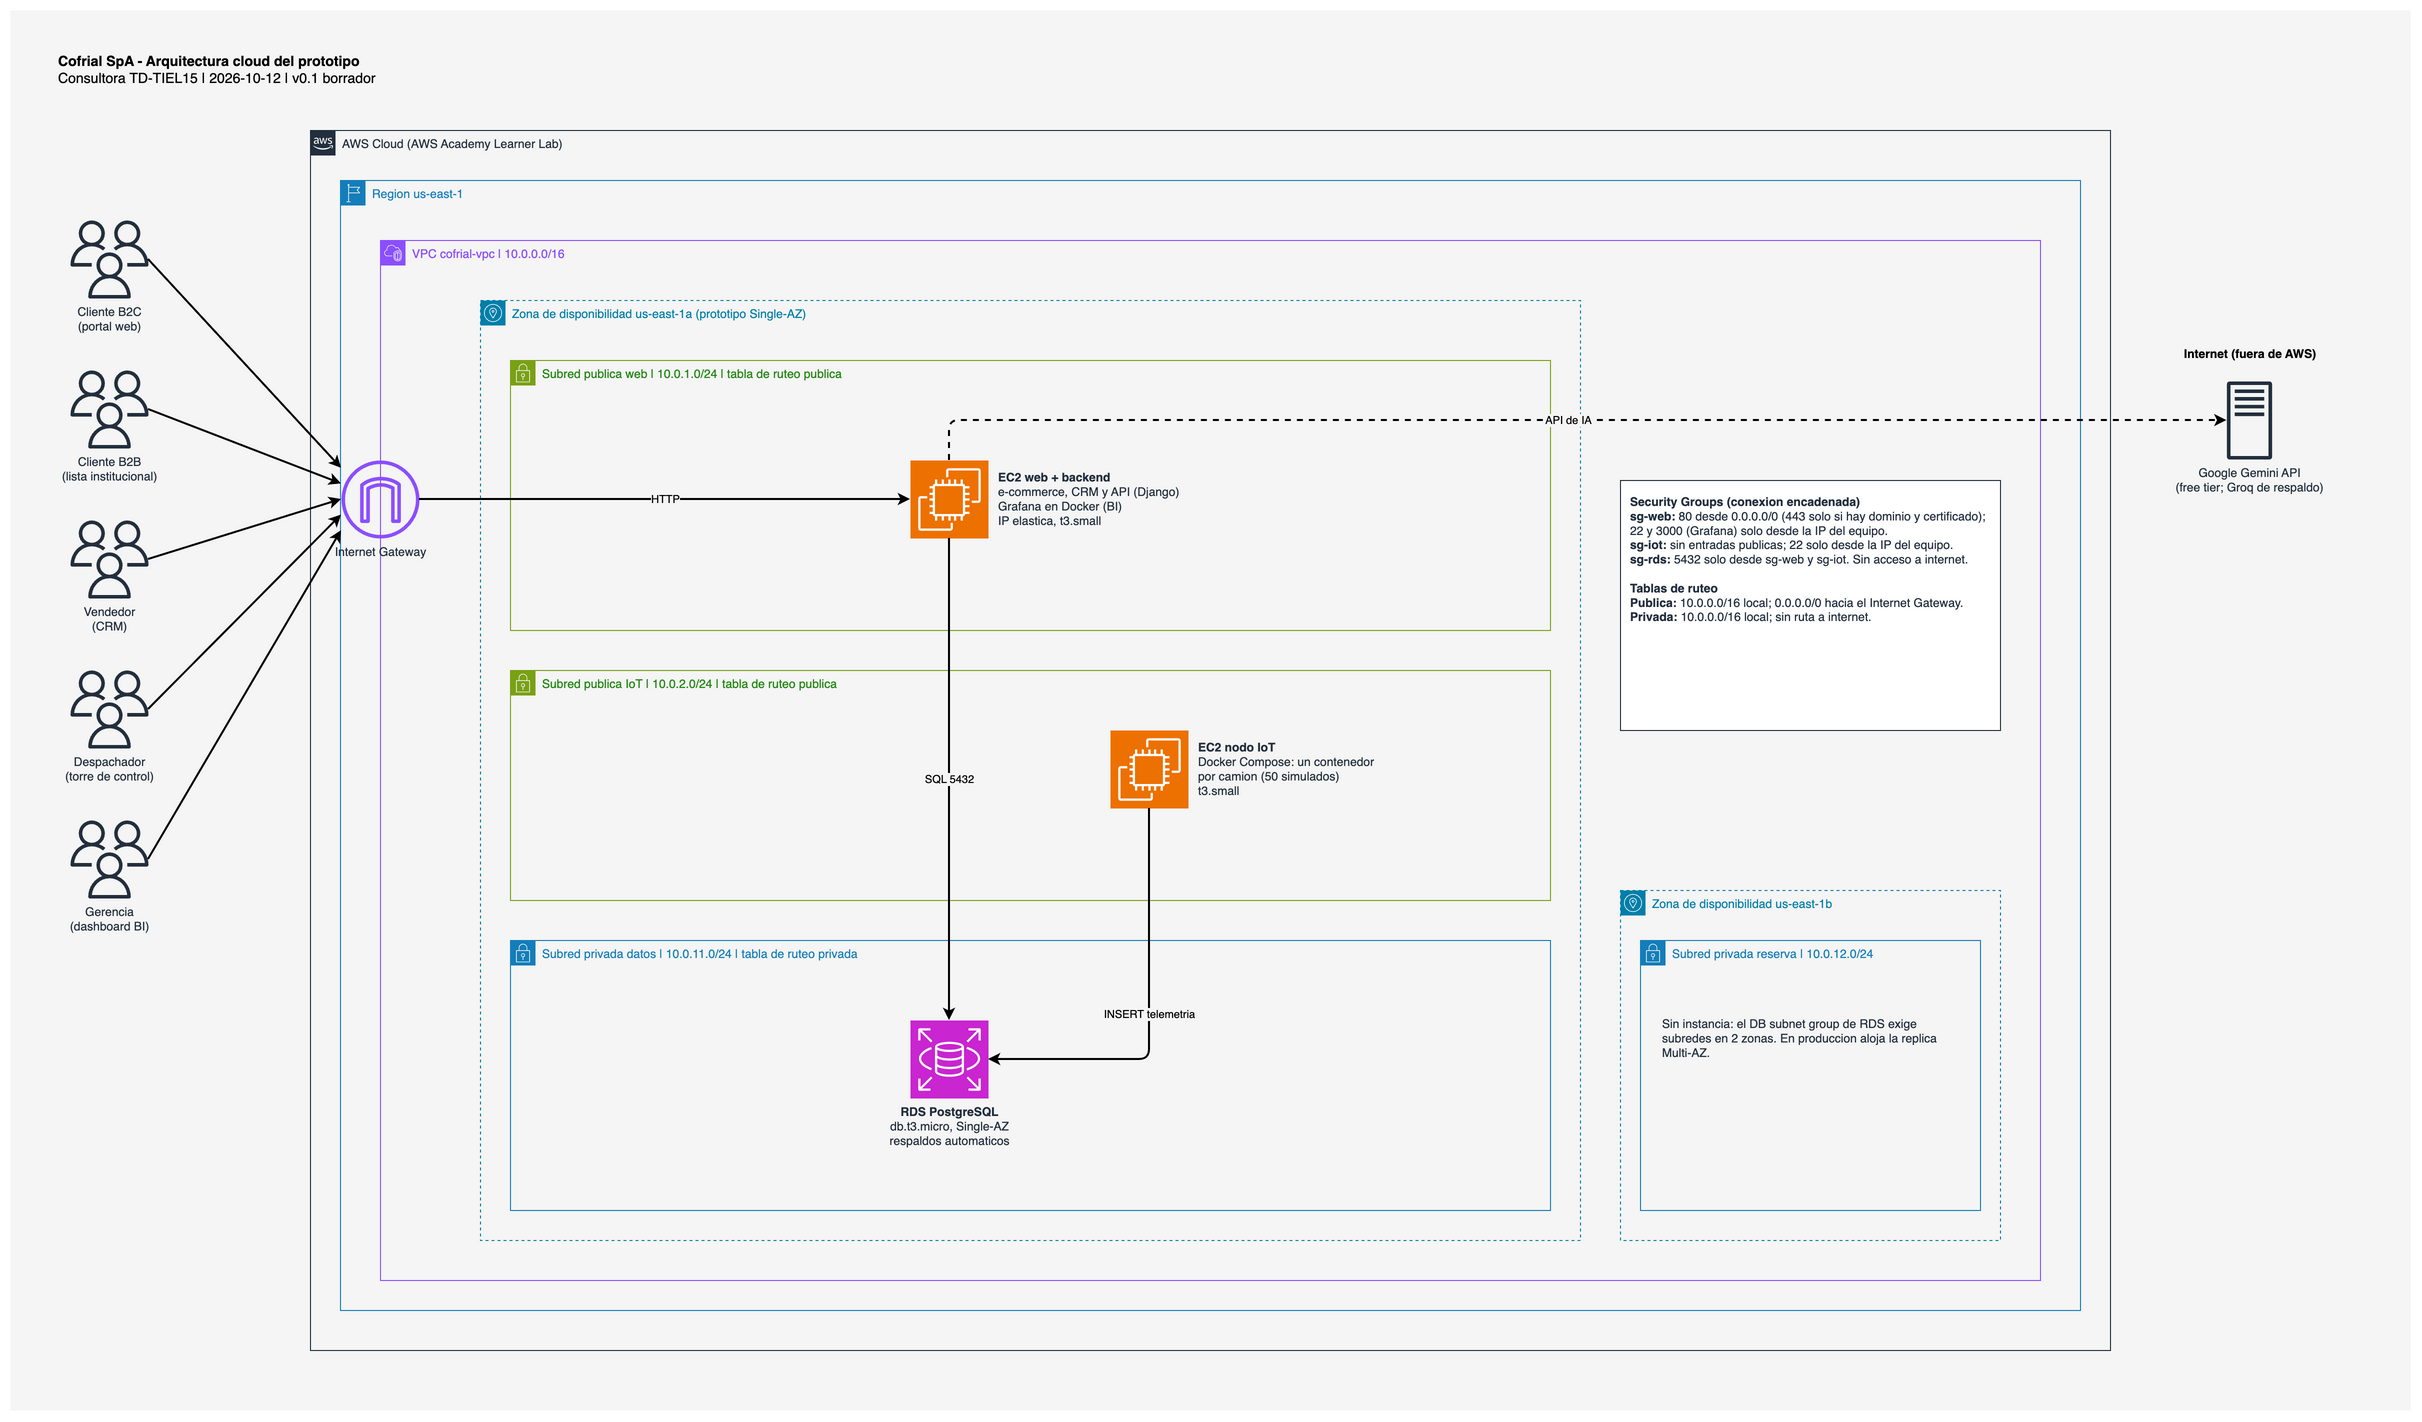

The diagram above was exported from draw.io. Its source (the exported page's mxGraphModel, read from the mxfile embedded in the PNG):
<mxGraphModel dx="2800" dy="1600" grid="1" gridSize="10" guides="1" tooltips="1" connect="1" arrows="1" fold="1" page="1" pageScale="1" pageWidth="2400" pageHeight="1400" math="0" shadow="0">
  <root>
    <mxCell id="0" />
    <mxCell id="1" parent="0" />
    <mxCell id="bg" value="" style="rounded=0;whiteSpace=wrap;html=1;fillColor=#F5F5F5;strokeColor=none;" vertex="1" parent="1">
      <mxGeometry x="0" y="0" width="2400" height="1400" as="geometry" />
    </mxCell>
    <mxCell id="title" value="&lt;b&gt;Cofrial SpA - Arquitectura cloud del prototipo&lt;/b&gt;&lt;br&gt;Consultora TD-TIEL15 | 2026-10-12 | v0.1 borrador" style="text;html=1;align=left;verticalAlign=top;whiteSpace=wrap;rounded=0;fontSize=14;spacing=8;" vertex="1" parent="1">
      <mxGeometry x="40" y="30" width="620" height="60" as="geometry" />
    </mxCell>
    <mxCell id="a_b2c" value="Cliente B2C&lt;br&gt;(portal web)" style="sketch=0;points=[[0,0,0],[0.25,0,0],[0.5,0,0],[0.75,0,0],[1,0,0],[0,1,0],[0.25,1,0],[0.5,1,0],[0.75,1,0],[1,1,0],[0,0.25,0],[0,0.5,0],[0,0.75,0],[1,0.25,0],[1,0.5,0],[1,0.75,0]];outlineConnect=0;fontColor=#232F3E;fillColor=#232F3D;strokeColor=none;dashed=0;verticalLabelPosition=bottom;verticalAlign=top;align=center;html=1;fontSize=12;fontStyle=0;aspect=fixed;shape=mxgraph.aws4.users;" vertex="1" parent="1">
      <mxGeometry x="60" y="210" width="78" height="78" as="geometry" />
    </mxCell>
    <mxCell id="a_b2b" value="Cliente B2B&lt;br&gt;(lista institucional)" style="sketch=0;points=[[0,0,0],[0.25,0,0],[0.5,0,0],[0.75,0,0],[1,0,0],[0,1,0],[0.25,1,0],[0.5,1,0],[0.75,1,0],[1,1,0],[0,0.25,0],[0,0.5,0],[0,0.75,0],[1,0.25,0],[1,0.5,0],[1,0.75,0]];outlineConnect=0;fontColor=#232F3E;fillColor=#232F3D;strokeColor=none;dashed=0;verticalLabelPosition=bottom;verticalAlign=top;align=center;html=1;fontSize=12;fontStyle=0;aspect=fixed;shape=mxgraph.aws4.users;" vertex="1" parent="1">
      <mxGeometry x="60" y="360" width="78" height="78" as="geometry" />
    </mxCell>
    <mxCell id="a_ven" value="Vendedor&lt;br&gt;(CRM)" style="sketch=0;points=[[0,0,0],[0.25,0,0],[0.5,0,0],[0.75,0,0],[1,0,0],[0,1,0],[0.25,1,0],[0.5,1,0],[0.75,1,0],[1,1,0],[0,0.25,0],[0,0.5,0],[0,0.75,0],[1,0.25,0],[1,0.5,0],[1,0.75,0]];outlineConnect=0;fontColor=#232F3E;fillColor=#232F3D;strokeColor=none;dashed=0;verticalLabelPosition=bottom;verticalAlign=top;align=center;html=1;fontSize=12;fontStyle=0;aspect=fixed;shape=mxgraph.aws4.users;" vertex="1" parent="1">
      <mxGeometry x="60" y="510" width="78" height="78" as="geometry" />
    </mxCell>
    <mxCell id="a_des" value="Despachador&lt;br&gt;(torre de control)" style="sketch=0;points=[[0,0,0],[0.25,0,0],[0.5,0,0],[0.75,0,0],[1,0,0],[0,1,0],[0.25,1,0],[0.5,1,0],[0.75,1,0],[1,1,0],[0,0.25,0],[0,0.5,0],[0,0.75,0],[1,0.25,0],[1,0.5,0],[1,0.75,0]];outlineConnect=0;fontColor=#232F3E;fillColor=#232F3D;strokeColor=none;dashed=0;verticalLabelPosition=bottom;verticalAlign=top;align=center;html=1;fontSize=12;fontStyle=0;aspect=fixed;shape=mxgraph.aws4.users;" vertex="1" parent="1">
      <mxGeometry x="60" y="660" width="78" height="78" as="geometry" />
    </mxCell>
    <mxCell id="a_ger" value="Gerencia&lt;br&gt;(dashboard BI)" style="sketch=0;points=[[0,0,0],[0.25,0,0],[0.5,0,0],[0.75,0,0],[1,0,0],[0,1,0],[0.25,1,0],[0.5,1,0],[0.75,1,0],[1,1,0],[0,0.25,0],[0,0.5,0],[0,0.75,0],[1,0.25,0],[1,0.5,0],[1,0.75,0]];outlineConnect=0;fontColor=#232F3E;fillColor=#232F3D;strokeColor=none;dashed=0;verticalLabelPosition=bottom;verticalAlign=top;align=center;html=1;fontSize=12;fontStyle=0;aspect=fixed;shape=mxgraph.aws4.users;" vertex="1" parent="1">
      <mxGeometry x="60" y="810" width="78" height="78" as="geometry" />
    </mxCell>
    <mxCell id="cloud" value="AWS Cloud (AWS Academy Learner Lab)" style="points=[[0,0],[0.25,0],[0.5,0],[0.75,0],[1,0],[1,0.25],[1,0.5],[1,0.75],[1,1],[0.75,1],[0.5,1],[0.25,1],[0,1],[0,0.75],[0,0.5],[0,0.25]];outlineConnect=0;gradientColor=none;html=1;whiteSpace=wrap;fontSize=12;fontStyle=0;container=1;dropTarget=1;pointerEvents=0;collapsible=0;recursiveResize=0;shape=mxgraph.aws4.group;grIcon=mxgraph.aws4.group_aws_cloud_alt;strokeColor=#232F3E;fillColor=none;verticalAlign=top;align=left;spacingLeft=30;fontColor=#232F3E;dashed=0;" vertex="1" parent="1">
      <mxGeometry x="300" y="120" width="1800" height="1220" as="geometry" />
    </mxCell>
    <mxCell id="region" value="Region us-east-1" style="points=[[0,0],[0.25,0],[0.5,0],[0.75,0],[1,0],[1,0.25],[1,0.5],[1,0.75],[1,1],[0.75,1],[0.5,1],[0.25,1],[0,1],[0,0.75],[0,0.5],[0,0.25]];outlineConnect=0;gradientColor=none;html=1;whiteSpace=wrap;fontSize=12;fontStyle=0;container=1;dropTarget=1;pointerEvents=0;collapsible=0;recursiveResize=0;shape=mxgraph.aws4.group;grIcon=mxgraph.aws4.group_region;strokeColor=#147EBA;fillColor=none;verticalAlign=top;align=left;spacingLeft=30;fontColor=#147EBA;dashed=0;" vertex="1" parent="cloud">
      <mxGeometry x="30" y="50" width="1740" height="1130" as="geometry" />
    </mxCell>
    <mxCell id="vpc" value="VPC cofrial-vpc | 10.0.0.0/16" style="points=[[0,0],[0.25,0],[0.5,0],[0.75,0],[1,0],[1,0.25],[1,0.5],[1,0.75],[1,1],[0.75,1],[0.5,1],[0.25,1],[0,1],[0,0.75],[0,0.5],[0,0.25]];outlineConnect=0;gradientColor=none;html=1;whiteSpace=wrap;fontSize=12;fontStyle=0;container=1;dropTarget=1;pointerEvents=0;collapsible=0;recursiveResize=0;shape=mxgraph.aws4.group;grIcon=mxgraph.aws4.group_vpc2;strokeColor=#8C4FFF;fillColor=none;verticalAlign=top;align=left;spacingLeft=30;fontColor=#8C4FFF;dashed=0;" vertex="1" parent="region">
      <mxGeometry x="40" y="60" width="1660" height="1040" as="geometry" />
    </mxCell>
    <mxCell id="az1" value="Zona de disponibilidad us-east-1a (prototipo Single-AZ)" style="points=[[0,0],[0.25,0],[0.5,0],[0.75,0],[1,0],[1,0.25],[1,0.5],[1,0.75],[1,1],[0.75,1],[0.5,1],[0.25,1],[0,1],[0,0.75],[0,0.5],[0,0.25]];outlineConnect=0;gradientColor=none;html=1;whiteSpace=wrap;fontSize=12;fontStyle=0;container=1;dropTarget=1;pointerEvents=0;collapsible=0;recursiveResize=0;shape=mxgraph.aws4.group;grIcon=mxgraph.aws4.group_availability_zone;strokeColor=#007FAA;fillColor=none;verticalAlign=top;align=left;spacingLeft=30;fontColor=#007FAA;dashed=1;" vertex="1" parent="vpc">
      <mxGeometry x="100" y="60" width="1100" height="940" as="geometry" />
    </mxCell>
    <mxCell id="sn_web" value="Subred publica web | 10.0.1.0/24 | tabla de ruteo publica" style="points=[[0,0],[0.25,0],[0.5,0],[0.75,0],[1,0],[1,0.25],[1,0.5],[1,0.75],[1,1],[0.75,1],[0.5,1],[0.25,1],[0,1],[0,0.75],[0,0.5],[0,0.25]];outlineConnect=0;gradientColor=none;html=1;whiteSpace=wrap;fontSize=12;fontStyle=0;container=1;dropTarget=1;pointerEvents=0;collapsible=0;recursiveResize=0;shape=mxgraph.aws4.group;grIcon=mxgraph.aws4.group_security_group;strokeColor=#7AA116;fillColor=none;verticalAlign=top;align=left;spacingLeft=30;fontColor=#248814;dashed=0;" vertex="1" parent="az1">
      <mxGeometry x="30" y="60" width="1040" height="270" as="geometry" />
    </mxCell>
    <mxCell id="sn_iot" value="Subred publica IoT | 10.0.2.0/24 | tabla de ruteo publica" style="points=[[0,0],[0.25,0],[0.5,0],[0.75,0],[1,0],[1,0.25],[1,0.5],[1,0.75],[1,1],[0.75,1],[0.5,1],[0.25,1],[0,1],[0,0.75],[0,0.5],[0,0.25]];outlineConnect=0;gradientColor=none;html=1;whiteSpace=wrap;fontSize=12;fontStyle=0;container=1;dropTarget=1;pointerEvents=0;collapsible=0;recursiveResize=0;shape=mxgraph.aws4.group;grIcon=mxgraph.aws4.group_security_group;strokeColor=#7AA116;fillColor=none;verticalAlign=top;align=left;spacingLeft=30;fontColor=#248814;dashed=0;" vertex="1" parent="az1">
      <mxGeometry x="30" y="370" width="1040" height="230" as="geometry" />
    </mxCell>
    <mxCell id="sn_db1" value="Subred privada datos | 10.0.11.0/24 | tabla de ruteo privada" style="points=[[0,0],[0.25,0],[0.5,0],[0.75,0],[1,0],[1,0.25],[1,0.5],[1,0.75],[1,1],[0.75,1],[0.5,1],[0.25,1],[0,1],[0,0.75],[0,0.5],[0,0.25]];outlineConnect=0;gradientColor=none;html=1;whiteSpace=wrap;fontSize=12;fontStyle=0;container=1;dropTarget=1;pointerEvents=0;collapsible=0;recursiveResize=0;shape=mxgraph.aws4.group;grIcon=mxgraph.aws4.group_security_group;strokeColor=#147EBA;fillColor=none;verticalAlign=top;align=left;spacingLeft=30;fontColor=#147EBA;dashed=0;" vertex="1" parent="az1">
      <mxGeometry x="30" y="640" width="1040" height="270" as="geometry" />
    </mxCell>
    <mxCell id="az2" value="Zona de disponibilidad us-east-1b" style="points=[[0,0],[0.25,0],[0.5,0],[0.75,0],[1,0],[1,0.25],[1,0.5],[1,0.75],[1,1],[0.75,1],[0.5,1],[0.25,1],[0,1],[0,0.75],[0,0.5],[0,0.25]];outlineConnect=0;gradientColor=none;html=1;whiteSpace=wrap;fontSize=12;fontStyle=0;container=1;dropTarget=1;pointerEvents=0;collapsible=0;recursiveResize=0;shape=mxgraph.aws4.group;grIcon=mxgraph.aws4.group_availability_zone;strokeColor=#007FAA;fillColor=none;verticalAlign=top;align=left;spacingLeft=30;fontColor=#007FAA;dashed=1;" vertex="1" parent="vpc">
      <mxGeometry x="1240" y="650" width="380" height="350" as="geometry" />
    </mxCell>
    <mxCell id="sn_db2" value="Subred privada reserva | 10.0.12.0/24" style="points=[[0,0],[0.25,0],[0.5,0],[0.75,0],[1,0],[1,0.25],[1,0.5],[1,0.75],[1,1],[0.75,1],[0.5,1],[0.25,1],[0,1],[0,0.75],[0,0.5],[0,0.25]];outlineConnect=0;gradientColor=none;html=1;whiteSpace=wrap;fontSize=12;fontStyle=0;container=1;dropTarget=1;pointerEvents=0;collapsible=0;recursiveResize=0;shape=mxgraph.aws4.group;grIcon=mxgraph.aws4.group_security_group;strokeColor=#147EBA;fillColor=none;verticalAlign=top;align=left;spacingLeft=30;fontColor=#147EBA;dashed=0;" vertex="1" parent="az2">
      <mxGeometry x="20" y="50" width="340" height="270" as="geometry" />
    </mxCell>
    <mxCell id="note_db2" value="Sin instancia: el DB subnet group de RDS exige subredes en 2 zonas. En produccion aloja la replica Multi-AZ." style="text;html=1;align=left;verticalAlign=top;whiteSpace=wrap;rounded=0;fontSize=12;fontColor=#232F3E;" vertex="1" parent="sn_db2">
      <mxGeometry x="20" y="70" width="300" height="80" as="geometry" />
    </mxCell>
    <mxCell id="igw" value="Internet Gateway" style="sketch=0;points=[[0,0,0],[0.25,0,0],[0.5,0,0],[0.75,0,0],[1,0,0],[0,1,0],[0.25,1,0],[0.5,1,0],[0.75,1,0],[1,1,0],[0,0.25,0],[0,0.5,0],[0,0.75,0],[1,0.25,0],[1,0.5,0],[1,0.75,0]];outlineConnect=0;fontColor=#232F3E;fillColor=#8C4FFF;strokeColor=none;dashed=0;verticalLabelPosition=bottom;verticalAlign=top;align=center;html=1;fontSize=12;fontStyle=0;aspect=fixed;shape=mxgraph.aws4.internet_gateway;" vertex="1" parent="1">
      <mxGeometry x="331" y="450" width="78" height="78" as="geometry" />
    </mxCell>
    <mxCell id="ec2web" value="&lt;b&gt;EC2 web + backend&lt;/b&gt;&lt;br&gt;e-commerce, CRM y API (Django)&lt;br&gt;Grafana en Docker (BI)&lt;br&gt;IP elastica, t3.small" style="sketch=0;points=[[0,0,0],[0.25,0,0],[0.5,0,0],[0.75,0,0],[1,0,0],[0,1,0],[0.25,1,0],[0.5,1,0],[0.75,1,0],[1,1,0],[0,0.25,0],[0,0.5,0],[0,0.75,0],[1,0.25,0],[1,0.5,0],[1,0.75,0]];outlineConnect=0;fontColor=#232F3E;fillColor=#ED7100;strokeColor=#ffffff;dashed=0;verticalLabelPosition=middle;verticalAlign=middle;labelPosition=right;align=left;spacingLeft=8;html=1;fontSize=12;fontStyle=0;aspect=fixed;shape=mxgraph.aws4.resourceIcon;resIcon=mxgraph.aws4.ec2;" vertex="1" parent="sn_web">
      <mxGeometry x="400" y="100" width="78" height="78" as="geometry" />
    </mxCell>
    <mxCell id="ec2iot" value="&lt;b&gt;EC2 nodo IoT&lt;/b&gt;&lt;br&gt;Docker Compose: un contenedor&lt;br&gt;por camion (50 simulados)&lt;br&gt;t3.small" style="sketch=0;points=[[0,0,0],[0.25,0,0],[0.5,0,0],[0.75,0,0],[1,0,0],[0,1,0],[0.25,1,0],[0.5,1,0],[0.75,1,0],[1,1,0],[0,0.25,0],[0,0.5,0],[0,0.75,0],[1,0.25,0],[1,0.5,0],[1,0.75,0]];outlineConnect=0;fontColor=#232F3E;fillColor=#ED7100;strokeColor=#ffffff;dashed=0;verticalLabelPosition=middle;verticalAlign=middle;labelPosition=right;align=left;spacingLeft=8;html=1;fontSize=12;fontStyle=0;aspect=fixed;shape=mxgraph.aws4.resourceIcon;resIcon=mxgraph.aws4.ec2;" vertex="1" parent="sn_iot">
      <mxGeometry x="600" y="60" width="78" height="78" as="geometry" />
    </mxCell>
    <mxCell id="rds" value="&lt;b&gt;RDS PostgreSQL&lt;/b&gt;&lt;br&gt;db.t3.micro, Single-AZ&lt;br&gt;respaldos automaticos" style="sketch=0;points=[[0,0,0],[0.25,0,0],[0.5,0,0],[0.75,0,0],[1,0,0],[0,1,0],[0.25,1,0],[0.5,1,0],[0.75,1,0],[1,1,0],[0,0.25,0],[0,0.5,0],[0,0.75,0],[1,0.25,0],[1,0.5,0],[1,0.75,0]];outlineConnect=0;fontColor=#232F3E;fillColor=#C925D1;strokeColor=#ffffff;dashed=0;verticalLabelPosition=bottom;verticalAlign=top;align=center;html=1;fontSize=12;fontStyle=0;aspect=fixed;shape=mxgraph.aws4.resourceIcon;resIcon=mxgraph.aws4.rds;" vertex="1" parent="sn_db1">
      <mxGeometry x="400" y="80" width="78" height="78" as="geometry" />
    </mxCell>
    <mxCell id="ext" value="Google Gemini API&lt;br&gt;(free tier; Groq de respaldo)" style="sketch=0;points=[[0,0,0],[0.25,0,0],[0.5,0,0],[0.75,0,0],[1,0,0],[0,1,0],[0.25,1,0],[0.5,1,0],[0.75,1,0],[1,1,0],[0,0.25,0],[0,0.5,0],[0,0.75,0],[1,0.25,0],[1,0.5,0],[1,0.75,0]];outlineConnect=0;fontColor=#232F3E;fillColor=#232F3D;strokeColor=none;dashed=0;verticalLabelPosition=bottom;verticalAlign=top;align=center;html=1;fontSize=12;fontStyle=0;aspect=fixed;shape=mxgraph.aws4.traditional_server;" vertex="1" parent="1">
      <mxGeometry x="2200" y="371" width="78" height="78" as="geometry" />
    </mxCell>
    <mxCell id="ext_t" value="&lt;b&gt;Internet (fuera de AWS)&lt;/b&gt;" style="text;html=1;align=center;verticalAlign=top;whiteSpace=wrap;rounded=0;fontSize=12;" vertex="1" parent="1">
      <mxGeometry x="2140" y="330" width="200" height="30" as="geometry" />
    </mxCell>
    <mxCell id="legend" value="&lt;b&gt;Security Groups (conexion encadenada)&lt;/b&gt;&lt;br&gt;&lt;b&gt;sg-web:&lt;/b&gt; 80 desde 0.0.0.0/0 (443 solo si hay dominio y certificado); 22 y 3000 (Grafana) solo desde la IP del equipo.&lt;br&gt;&lt;b&gt;sg-iot:&lt;/b&gt; sin entradas publicas; 22 solo desde la IP del equipo.&lt;br&gt;&lt;b&gt;sg-rds:&lt;/b&gt; 5432 solo desde sg-web y sg-iot. Sin acceso a internet.&lt;br&gt;&lt;br&gt;&lt;b&gt;Tablas de ruteo&lt;/b&gt;&lt;br&gt;&lt;b&gt;Publica:&lt;/b&gt; 10.0.0.0/16 local; 0.0.0.0/0 hacia el Internet Gateway.&lt;br&gt;&lt;b&gt;Privada:&lt;/b&gt; 10.0.0.0/16 local; sin ruta a internet." style="text;html=1;align=left;verticalAlign=top;whiteSpace=wrap;rounded=0;fontSize=12;fontColor=#232F3E;fillColor=#FFFFFF;strokeColor=#232F3E;spacing=10;" vertex="1" parent="vpc">
      <mxGeometry x="1240" y="240" width="380" height="250" as="geometry" />
    </mxCell>
    <mxCell id="e_a_b2c" value="" style="edgeStyle=none;html=1;strokeWidth=2;exitX=1;exitY=0.5;exitDx=0;exitDy=0;entryX=0;entryY=0.1;entryDx=0;entryDy=0;" edge="1" parent="1" source="a_b2c" target="igw">
      <mxGeometry relative="1" as="geometry" />
    </mxCell>
    <mxCell id="e_a_b2b" value="" style="edgeStyle=none;html=1;strokeWidth=2;exitX=1;exitY=0.5;exitDx=0;exitDy=0;entryX=0;entryY=0.3;entryDx=0;entryDy=0;" edge="1" parent="1" source="a_b2b" target="igw">
      <mxGeometry relative="1" as="geometry" />
    </mxCell>
    <mxCell id="e_a_ven" value="" style="edgeStyle=none;html=1;strokeWidth=2;exitX=1;exitY=0.5;exitDx=0;exitDy=0;entryX=0;entryY=0.5;entryDx=0;entryDy=0;" edge="1" parent="1" source="a_ven" target="igw">
      <mxGeometry relative="1" as="geometry" />
    </mxCell>
    <mxCell id="e_a_des" value="" style="edgeStyle=none;html=1;strokeWidth=2;exitX=1;exitY=0.5;exitDx=0;exitDy=0;entryX=0;entryY=0.7;entryDx=0;entryDy=0;" edge="1" parent="1" source="a_des" target="igw">
      <mxGeometry relative="1" as="geometry" />
    </mxCell>
    <mxCell id="e_a_ger" value="" style="edgeStyle=none;html=1;strokeWidth=2;exitX=1;exitY=0.5;exitDx=0;exitDy=0;entryX=0;entryY=0.9;entryDx=0;entryDy=0;" edge="1" parent="1" source="a_ger" target="igw">
      <mxGeometry relative="1" as="geometry" />
    </mxCell>
    <mxCell id="e_igw_web" value="HTTP" style="edgeStyle=orthogonalEdgeStyle;rounded=1;orthogonalLoop=1;jettySize=auto;html=1;strokeWidth=2;exitX=1;exitY=0.5;exitDx=0;exitDy=0;entryX=0;entryY=0.5;entryDx=0;entryDy=0;labelBackgroundColor=#F5F5F5;fontSize=11;" edge="1" parent="1" source="igw" target="ec2web">
      <mxGeometry relative="1" as="geometry" />
    </mxCell>
    <mxCell id="e_web_ia" value="API de IA" style="edgeStyle=orthogonalEdgeStyle;rounded=1;orthogonalLoop=1;jettySize=auto;html=1;strokeWidth=2;exitX=0.5;exitY=0;exitDx=0;exitDy=0;entryX=0;entryY=0.5;entryDx=0;entryDy=0;dashed=1;labelBackgroundColor=#F5F5F5;fontSize=11;" edge="1" parent="1" source="ec2web" target="ext">
      <mxGeometry relative="1" as="geometry" />
    </mxCell>
    <mxCell id="e_web_rds" value="SQL 5432" style="edgeStyle=orthogonalEdgeStyle;rounded=1;orthogonalLoop=1;jettySize=auto;html=1;strokeWidth=2;exitX=0.5;exitY=1;exitDx=0;exitDy=0;entryX=0.5;entryY=0;entryDx=0;entryDy=0;labelBackgroundColor=#F5F5F5;fontSize=11;" edge="1" parent="1" source="ec2web" target="rds">
      <mxGeometry relative="1" as="geometry" />
    </mxCell>
    <mxCell id="e_iot_rds" value="INSERT telemetria" style="edgeStyle=orthogonalEdgeStyle;rounded=1;orthogonalLoop=1;jettySize=auto;html=1;strokeWidth=2;exitX=0.5;exitY=1;exitDx=0;exitDy=0;entryX=1;entryY=0.5;entryDx=0;entryDy=0;labelBackgroundColor=#F5F5F5;fontSize=11;" edge="1" parent="1" source="ec2iot" target="rds">
      <mxGeometry relative="1" as="geometry" />
    </mxCell>
  </root>
</mxGraphModel>